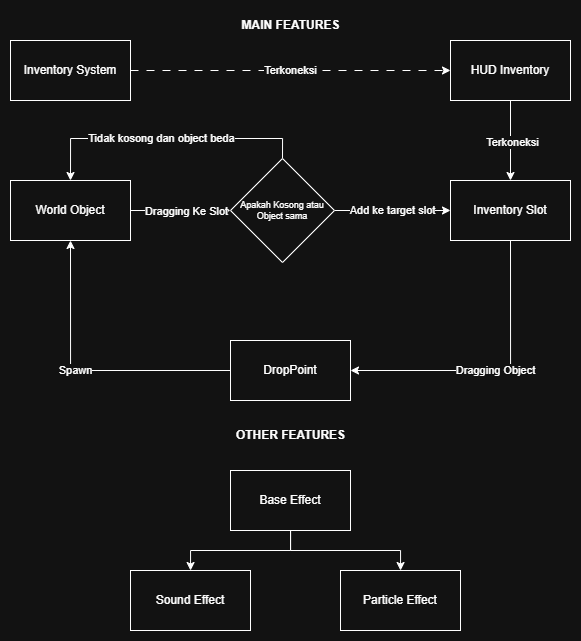

The diagram above was exported from draw.io. Its source (the exported page's mxGraphModel, read from the mxfile embedded in the PNG):
<mxGraphModel dx="1678" dy="1046" grid="1" gridSize="10" guides="1" tooltips="1" connect="1" arrows="1" fold="1" page="1" pageScale="1" pageWidth="850" pageHeight="1100" math="0" shadow="0">
  <root>
    <mxCell id="0" />
    <mxCell id="1" parent="0" />
    <mxCell id="Atitfrt3kBflMKIgAUEv-3" value="Terkoneksi" style="edgeStyle=orthogonalEdgeStyle;rounded=0;orthogonalLoop=1;jettySize=auto;html=1;exitX=1;exitY=0.5;exitDx=0;exitDy=0;entryX=0;entryY=0.5;entryDx=0;entryDy=0;dashed=1;dashPattern=8 8;" edge="1" parent="1" source="Atitfrt3kBflMKIgAUEv-1" target="Atitfrt3kBflMKIgAUEv-2">
      <mxGeometry relative="1" as="geometry" />
    </mxCell>
    <mxCell id="Atitfrt3kBflMKIgAUEv-1" value="Inventory System" style="rounded=0;whiteSpace=wrap;html=1;" vertex="1" parent="1">
      <mxGeometry x="145" y="280" width="120" height="60" as="geometry" />
    </mxCell>
    <mxCell id="Atitfrt3kBflMKIgAUEv-5" value="" style="edgeStyle=orthogonalEdgeStyle;rounded=0;orthogonalLoop=1;jettySize=auto;html=1;" edge="1" parent="1" source="Atitfrt3kBflMKIgAUEv-2" target="Atitfrt3kBflMKIgAUEv-4">
      <mxGeometry relative="1" as="geometry" />
    </mxCell>
    <mxCell id="Atitfrt3kBflMKIgAUEv-10" value="Terkoneksi" style="edgeLabel;html=1;align=center;verticalAlign=middle;resizable=0;points=[];" vertex="1" connectable="0" parent="Atitfrt3kBflMKIgAUEv-5">
      <mxGeometry x="0.0371" y="1" relative="1" as="geometry">
        <mxPoint as="offset" />
      </mxGeometry>
    </mxCell>
    <mxCell id="Atitfrt3kBflMKIgAUEv-2" value="HUD Inventory" style="rounded=0;whiteSpace=wrap;html=1;" vertex="1" parent="1">
      <mxGeometry x="585" y="280" width="120" height="60" as="geometry" />
    </mxCell>
    <mxCell id="Atitfrt3kBflMKIgAUEv-13" value="Dragging Object" style="edgeStyle=orthogonalEdgeStyle;rounded=0;orthogonalLoop=1;jettySize=auto;html=1;exitX=0.5;exitY=1;exitDx=0;exitDy=0;entryX=1;entryY=0.5;entryDx=0;entryDy=0;" edge="1" parent="1" source="Atitfrt3kBflMKIgAUEv-4" target="Atitfrt3kBflMKIgAUEv-8">
      <mxGeometry relative="1" as="geometry" />
    </mxCell>
    <mxCell id="Atitfrt3kBflMKIgAUEv-4" value="Inventory Slot" style="rounded=0;whiteSpace=wrap;html=1;" vertex="1" parent="1">
      <mxGeometry x="585" y="420" width="120" height="60" as="geometry" />
    </mxCell>
    <mxCell id="Atitfrt3kBflMKIgAUEv-15" value="Spawn" style="edgeStyle=orthogonalEdgeStyle;rounded=0;orthogonalLoop=1;jettySize=auto;html=1;exitX=0;exitY=0.5;exitDx=0;exitDy=0;entryX=0.5;entryY=1;entryDx=0;entryDy=0;" edge="1" parent="1" source="Atitfrt3kBflMKIgAUEv-8" target="Atitfrt3kBflMKIgAUEv-14">
      <mxGeometry x="0.0688" relative="1" as="geometry">
        <mxPoint as="offset" />
      </mxGeometry>
    </mxCell>
    <mxCell id="Atitfrt3kBflMKIgAUEv-8" value="DropPoint" style="rounded=0;whiteSpace=wrap;html=1;" vertex="1" parent="1">
      <mxGeometry x="365" y="580" width="120" height="60" as="geometry" />
    </mxCell>
    <mxCell id="Atitfrt3kBflMKIgAUEv-17" value="" style="edgeStyle=orthogonalEdgeStyle;rounded=0;orthogonalLoop=1;jettySize=auto;html=1;entryX=0;entryY=0.5;entryDx=0;entryDy=0;" edge="1" parent="1" source="Atitfrt3kBflMKIgAUEv-14" target="Atitfrt3kBflMKIgAUEv-33">
      <mxGeometry relative="1" as="geometry">
        <mxPoint x="420" y="450" as="targetPoint" />
      </mxGeometry>
    </mxCell>
    <mxCell id="Atitfrt3kBflMKIgAUEv-32" value="Dragging Ke Slot" style="edgeLabel;html=1;align=center;verticalAlign=middle;resizable=0;points=[];" vertex="1" connectable="0" parent="Atitfrt3kBflMKIgAUEv-17">
      <mxGeometry x="0.0952" y="1" relative="1" as="geometry">
        <mxPoint y="1" as="offset" />
      </mxGeometry>
    </mxCell>
    <mxCell id="Atitfrt3kBflMKIgAUEv-14" value="World Object" style="rounded=0;whiteSpace=wrap;html=1;" vertex="1" parent="1">
      <mxGeometry x="145" y="420" width="120" height="60" as="geometry" />
    </mxCell>
    <mxCell id="Atitfrt3kBflMKIgAUEv-18" value="Add ke target slot" style="edgeStyle=orthogonalEdgeStyle;rounded=0;orthogonalLoop=1;jettySize=auto;html=1;exitX=1;exitY=0.5;exitDx=0;exitDy=0;" edge="1" parent="1" source="Atitfrt3kBflMKIgAUEv-33" target="Atitfrt3kBflMKIgAUEv-4">
      <mxGeometry relative="1" as="geometry">
        <mxPoint x="540" y="450" as="sourcePoint" />
      </mxGeometry>
    </mxCell>
    <mxCell id="Atitfrt3kBflMKIgAUEv-34" style="edgeStyle=orthogonalEdgeStyle;rounded=0;orthogonalLoop=1;jettySize=auto;html=1;exitX=0.5;exitY=0;exitDx=0;exitDy=0;entryX=0.5;entryY=0;entryDx=0;entryDy=0;" edge="1" parent="1" source="Atitfrt3kBflMKIgAUEv-33" target="Atitfrt3kBflMKIgAUEv-14">
      <mxGeometry relative="1" as="geometry" />
    </mxCell>
    <mxCell id="Atitfrt3kBflMKIgAUEv-36" value="Tidak kosong dan object beda" style="edgeLabel;html=1;align=center;verticalAlign=middle;resizable=0;points=[];" vertex="1" connectable="0" parent="Atitfrt3kBflMKIgAUEv-34">
      <mxGeometry x="0.032" y="-1" relative="1" as="geometry">
        <mxPoint as="offset" />
      </mxGeometry>
    </mxCell>
    <mxCell id="Atitfrt3kBflMKIgAUEv-33" value="Apakah Kosong atau Object sama" style="rhombus;whiteSpace=wrap;html=1;fontSize=9;" vertex="1" parent="1">
      <mxGeometry x="365" y="398" width="104" height="104" as="geometry" />
    </mxCell>
    <mxCell id="Atitfrt3kBflMKIgAUEv-39" value="" style="edgeStyle=orthogonalEdgeStyle;rounded=0;orthogonalLoop=1;jettySize=auto;html=1;" edge="1" parent="1" source="Atitfrt3kBflMKIgAUEv-37" target="Atitfrt3kBflMKIgAUEv-38">
      <mxGeometry relative="1" as="geometry" />
    </mxCell>
    <mxCell id="Atitfrt3kBflMKIgAUEv-41" value="" style="edgeStyle=orthogonalEdgeStyle;rounded=0;orthogonalLoop=1;jettySize=auto;html=1;" edge="1" parent="1" source="Atitfrt3kBflMKIgAUEv-37" target="Atitfrt3kBflMKIgAUEv-40">
      <mxGeometry relative="1" as="geometry" />
    </mxCell>
    <mxCell id="Atitfrt3kBflMKIgAUEv-37" value="Base Effect" style="whiteSpace=wrap;html=1;" vertex="1" parent="1">
      <mxGeometry x="365" y="710" width="120" height="60" as="geometry" />
    </mxCell>
    <mxCell id="Atitfrt3kBflMKIgAUEv-38" value="Sound Effect" style="whiteSpace=wrap;html=1;" vertex="1" parent="1">
      <mxGeometry x="265" y="810" width="120" height="60" as="geometry" />
    </mxCell>
    <mxCell id="Atitfrt3kBflMKIgAUEv-40" value="Particle Effect" style="whiteSpace=wrap;html=1;" vertex="1" parent="1">
      <mxGeometry x="475" y="810" width="120" height="60" as="geometry" />
    </mxCell>
    <mxCell id="Atitfrt3kBflMKIgAUEv-43" value="MAIN FEATURES" style="text;html=1;align=center;verticalAlign=middle;resizable=0;points=[];autosize=1;strokeColor=none;fillColor=none;fontStyle=1" vertex="1" parent="1">
      <mxGeometry x="365" y="250" width="120" height="30" as="geometry" />
    </mxCell>
    <mxCell id="Atitfrt3kBflMKIgAUEv-44" value="OTHER FEATURES" style="text;html=1;align=center;verticalAlign=middle;resizable=0;points=[];autosize=1;strokeColor=none;fillColor=none;fontStyle=1" vertex="1" parent="1">
      <mxGeometry x="360" y="660" width="130" height="30" as="geometry" />
    </mxCell>
  </root>
</mxGraphModel>